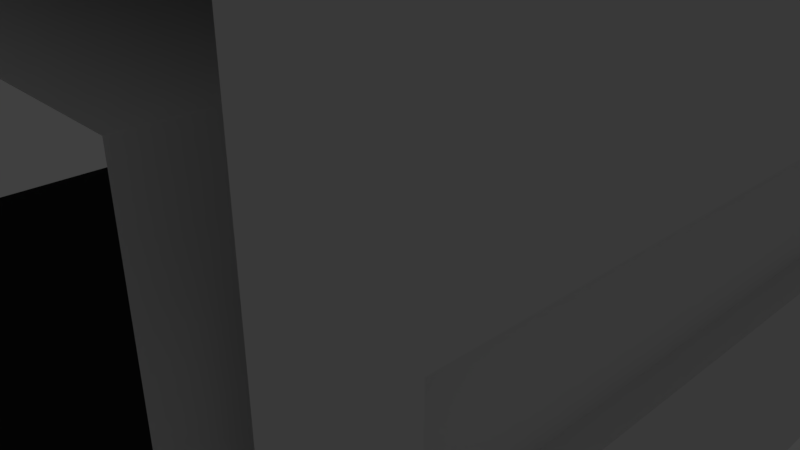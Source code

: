 # Source: Hallway3WayWindow.blend  (saved by Blender 2.79.0; exported with 4.5.12 LTS)
import bpy
from mathutils import Matrix  # noqa: F401  (used for matrix-valued properties, if any)

bpy.ops.wm.read_factory_settings(use_empty=True)
scene = bpy.context.scene
scene.name = 'Scene'

# ---- collections
col_collection_1 = bpy.data.collections.new('Collection 1'); scene.collection.children.link(col_collection_1)

# ---- materials (node trees are filled in below, after node groups)
mat_material = bpy.data.materials.new('Material')
mat_material.alpha_threshold = 0.0
mat_material.use_transparent_shadow = False
mat_material.roughness = 0.5
mat_material.line_color = (0.0, 0.0, 0.0, 1.0)
mat_material_001 = bpy.data.materials.new('Material.001')
mat_material_001.alpha_threshold = 0.0
mat_material_001.use_transparent_shadow = False
mat_material_001.diffuse_color = (0.0291, 0.0291, 0.0291, 1.0)
mat_material_001.roughness = 0.5
mat_window = bpy.data.materials.new('Window')
mat_window.alpha_threshold = 0.0
mat_window.use_transparent_shadow = False
mat_window.roughness = 0.5

# ---- material node trees

# ---- world
world_world = bpy.data.worlds.new('World'); scene.world = world_world
world_world.color = (0.05088, 0.05088, 0.05088)
world_world.use_sun_shadow = False
world_world.sun_shadow_jitter_overblur = 0.0
world_world.cycles.sampling_method = 'MANUAL'

# ---- cameras
cam_camera = bpy.data.cameras.new('Camera')
cam_camera.clip_end = 100.0
cam_camera.lens = 35.0
cam_camera.sensor_width = 32.0
cam_camera.sensor_height = 18.0
cam_camera.ortho_scale = 7.314
cam_camera.dof.focus_distance = 0.0
cam_camera.dof.aperture_fstop = 128.0

# ---- lights
light_lamp = bpy.data.lights.new('Lamp', 'POINT')
light_lamp.transmission_factor = 0.0
light_lamp.cutoff_distance = 30.0
light_lamp.energy = 100.0
light_lamp.shadow_buffer_clip_start = 1.001
light_lamp.shadow_soft_size = 0.1
light_lamp.shadow_maximum_resolution = 0.006
light_lamp.use_absolute_resolution = True

# ---- meshes
me_cube = bpy.data.meshes.new('Cube')
me_cube.from_pydata([(-5.0, 4.0, -1.0), (-4.0, 4.0, 0.0), (-5.0, 5.0, -1.0), (-4.0, 5.0, 4.0), (-5.0, 4.0, 0.0), (-4.0, 5.0, 0.0), (-5.0, 4.0, 4.0), (-4.0, 4.0, -1.0), (-4.0, 5.0, -1.0), (5.0, 4.0, -1.0), (4.0, 4.0, 0.0), (5.0, 5.0, -1.0), (4.0, 5.0, 4.0), (4.0, 5.0, 0.0), (4.0, 4.0, -1.0), (0.0, 4.0, -1.0), (0.0, 5.0, 0.0), (0.0, 4.0, 0.0), (4.0, 5.0, -1.0), (0.0, 5.0, -1.0), (-5.0, -4.0, -1.0), (-4.0, -4.0, 0.0), (-5.0, -5.0, -1.0), (-4.0, 0.0, 0.0), (-5.0, 0.0, -1.0), (-4.0, -5.0, 4.0), (-5.0, 0.0, 0.0), (-5.0, -4.0, 0.0), (-4.0, 0.0, -1.0), (-4.0, -5.0, 0.0), (-5.0, -4.0, 4.0), (-4.0, -4.0, -1.0), (-4.0, -5.0, -1.0), (5.0, -4.0, -1.0), (4.0, -4.0, 0.0), (5.0, -5.0, -1.0), (4.0, 0.0, 0.0), (5.0, 0.0, -1.0), (4.0, -5.0, 4.0), (4.0, 0.0, -1.0), (4.0, -5.0, 0.0), (4.0, -4.0, -1.0), (0.0, -4.0, -1.0), (0.0, -5.0, 0.0), (0.0, 0.0, 0.0), (0.0, 0.0, -1.0), (0.0, -4.0, 0.0), (4.0, -5.0, -1.0), (0.0, -5.0, -1.0), (-4.0, 5.0, 5.0), (-5.0, 5.0, 5.0), (-5.0, 4.0, 5.0), (4.0, 5.0, 5.0), (5.0, 5.0, 5.0), (5.0, 4.0, 5.0), (-4.0, -5.0, 5.0), (-5.0, -5.0, 5.0), (-5.0, -4.0, 5.0), (4.0, -5.0, 5.0), (5.0, -5.0, 5.0), (5.0, -4.0, 5.0), (5.0, 0.0, 5.0), (0.0, 5.0, 4.0), (0.0, 5.0, 5.0), (0.0, -5.0, 5.0), (0.0, -5.0, 4.0), (-5.0, 0.0, 5.0), (-5.0, 0.0, 4.0), (0.0, 0.0, 4.0), (4.0, 0.0, 4.0), (4.0, 4.0, 4.0), (0.0, 4.0, 4.0), (-4.0, 0.0, 4.0), (-4.0, 4.0, 4.0), (4.0, -4.0, 4.0), (0.0, -4.0, 4.0), (-4.0, -4.0, 4.0), (-4.0, -4.0, 5.0), (4.0, -4.0, 5.0), (4.0, 4.0, 5.0), (-4.0, 4.0, 5.0), (-4.0, 0.0, 5.0), (4.0, 0.0, 5.0), (0.0, -4.0, 5.0), (0.0, 0.0, 5.0), (0.0, 4.0, 5.0), (5.0, -4.0, 2.75), (5.0, -4.0, 1.25), (5.0, 0.0, 2.75), (5.0, 0.0, 1.25), (5.0, 4.0, 2.75), (5.0, 4.0, 1.25), (5.0, -5.0, 2.75), (5.0, -5.0, 1.25), (5.0, 5.0, 1.25), (5.0, 5.0, 2.75), (4.0, 5.0, 1.25), (4.0, 5.0, 2.75), (4.0, -4.0, 1.25), (4.0, -4.0, 2.75), (4.0, 0.0, 1.25), (4.0, 0.0, 2.75), (4.0, -5.0, 1.25), (4.0, -5.0, 2.75), (4.0, 4.0, 1.25), (4.0, 4.0, 2.75), (4.3, -4.5, 1.0), (4.3, -4.5, 3.0), (4.3, 4.5, 1.0), (4.3, 4.5, 3.0), (4.7, -4.5, 1.0), (4.7, -4.5, 3.0), (4.7, 4.5, 1.0), (4.7, 4.5, 3.0)], [], [(0, 8, 7), (0, 2, 8), (7, 8, 19, 15), (1, 4, 26, 23), (7, 28, 24, 0), (17, 1, 23, 44), (15, 45, 28, 7), (16, 5, 1, 17), (6, 4, 5, 3), (4, 1, 5), (9, 14, 18), (9, 18, 11), (14, 15, 19, 18), (14, 9, 37, 39), (17, 44, 36, 10), (15, 14, 39, 45), (16, 17, 10, 13), (90, 54, 61, 88), (20, 31, 32), (20, 32, 22), (31, 42, 48, 32), (21, 23, 26, 27), (31, 20, 24, 28), (46, 44, 23, 21), (42, 31, 28, 45), (43, 46, 21, 29), (30, 25, 29, 27), (27, 29, 21), (33, 47, 41), (33, 35, 47), (41, 47, 48, 42), (41, 39, 37, 33), (46, 34, 36, 44), (42, 45, 39, 41), (43, 40, 34, 46), (95, 53, 54, 90), (49, 50, 51), (52, 54, 53), (55, 57, 56), (58, 59, 60), (76, 25, 30), (73, 72, 67, 6), (74, 38, 65, 75), (70, 69, 68, 71), (12, 70, 71, 62), (86, 60, 59, 92), (3, 73, 6), (71, 68, 72, 73), (75, 65, 25, 76), (62, 71, 73, 3), (68, 75, 76, 72), (69, 74, 75, 68), (88, 61, 60, 86), (72, 76, 30, 67), (78, 58, 60), (57, 55, 77), (79, 54, 52), (51, 80, 49), (83, 64, 58, 78), (84, 83, 78, 82), (63, 85, 79, 52), (82, 61, 54, 79), (66, 81, 80, 51), (85, 84, 82, 79), (57, 77, 81, 66), (78, 60, 61, 82), (80, 81, 84, 85), (81, 77, 83, 84), (77, 55, 64, 83), (49, 80, 85, 63), (101, 69, 70, 105), (98, 100, 36, 34), (99, 103, 38, 74), (105, 70, 12, 97), (37, 89, 87, 33), (91, 104, 100, 89), (33, 87, 93, 35), (87, 86, 92, 93), (11, 94, 91, 9), (94, 95, 90, 91), (9, 91, 89, 37), (90, 105, 104, 91), (10, 104, 96, 13), (104, 105, 97, 96), (34, 40, 102, 98), (98, 102, 103, 99), (74, 69, 101, 99), (88, 101, 105, 90), (36, 100, 104, 10), (86, 99, 101, 88), (89, 100, 98, 87), (87, 98, 99, 86), (106, 107, 109, 108), (108, 109, 113, 112), (112, 113, 111, 110), (110, 111, 107, 106), (108, 112, 110, 106), (113, 109, 107, 111)])
me_cube.polygons.foreach_set('material_index', [0, 0, 0, 1, 0, 1, 0, 1, 0, 1, 0, 0, 0, 0, 1, 0, 1, 0, 0, 0, 0, 1, 0, 1, 0, 1, 0, 1, 0, 0, 0, 0, 1, 0, 1, 0, 0, 0, 0, 0, 0, 0, 0, 0, 0, 0, 0, 0, 0, 0, 0, 0, 0, 0, 0, 0, 0, 0, 0, 0, 0, 0, 0, 0, 0, 0, 0, 0, 0, 0, 0, 0, 0, 0, 0, 0, 0, 0, 0, 0, 0, 0, 0, 0, 0, 0, 0, 0, 0, 0, 0, 0, 2, 2, 2, 2, 2, 2])
_uv = me_cube.uv_layers.new(name='UVMap')
_uv.uv.foreach_set('vector', [0.375, 0.4444, 0.5, 0.5556, 0.5, 0.4444, 0.375, 0.4444, 0.375, 0.5556, 0.5, 0.5556, 0.5, 0.4444, 0.5, 0.5556, 1.0, 0.5556, 1.0, 0.4444, 0.5, 0.4444, 0.375, 0.4444, 0.375, 0.0, 0.5, 0.0, 0.5, 0.4444, 0.5, 0.0, 0.375, 0.0, 0.375, 0.4444, 0.5, 0.4444, 2.384e-07, 0.4444, 0.0, 0.0, 0.5, 0.0, 0.5, 0.4444, 0.5, 0.0, 2.98e-07, 0.0, 4.172e-07, 0.4444, 0.5, 0.3333, 3.576e-07, 0.3333, 2.384e-07, 0.2222, 0.5, 0.2222, 0.375, 0.4444, 0.375, 0.0, 0.5, 0.0, 0.5, 0.4444, 0.375, 0.4444, 0.5, 0.4444, 0.5, 0.5556, 0.375, 0.4444, 0.25, 0.4444, 0.25, 0.5556, 0.375, 0.4444, 0.25, 0.5556, 0.375, 0.5556, 0.5, 0.4444, 2.384e-07, 0.4444, 2.384e-07, 0.5556, 0.5, 0.5556, 0.5, 0.4444, 0.625, 0.4444, 0.625, 0.0, 0.5, 0.0, 0.5, 0.4444, 0.5, 0.0, 1.0, 0.0, 1.0, 0.4444, 0.5, 0.4444, 1.0, 0.4444, 1.0, 0.0, 0.5, 0.0, 0.5, 0.3333, 0.5, 0.2222, 1.0, 0.2222, 1.0, 0.3333, 0.5, 0.8148, 0.5, 1.0, 2.384e-07, 1.0, 2.384e-07, 0.8148, 0.375, 0.4444, 0.5, 0.4444, 0.5, 0.3333, 0.375, 0.4444, 0.5, 0.3333, 0.375, 0.3333, 0.5, 0.4444, 1.0, 0.4444, 1.0, 0.3333, 0.5, 0.3333, 0.5, 0.4444, 0.5, 0.8889, 0.375, 0.8889, 0.375, 0.4444, 0.5, 0.4444, 0.375, 0.4444, 0.375, 0.8889, 0.5, 0.8889, 0.5, 0.4444, 0.5, 0.8889, 0.0, 0.8889, 2.384e-07, 0.4444, 0.5, 0.4444, 4.172e-07, 0.4444, 2.98e-07, 0.8889, 0.5, 0.8889, 0.5, 0.3333, 0.5, 0.4444, 2.384e-07, 0.4444, 3.576e-07, 0.3333, 0.375, 0.4444, 0.5, 0.4444, 0.5, 0.0, 0.375, 0.0, 0.375, 0.4444, 0.5, 0.3333, 0.5, 0.4444, 0.375, 0.4444, 0.25, 0.3333, 0.25, 0.4444, 0.375, 0.4444, 0.375, 0.3333, 0.25, 0.3333, 0.5, 0.4444, 0.5, 0.3333, 2.384e-07, 0.3333, 2.384e-07, 0.4444, 0.5, 0.4444, 0.5, 0.8889, 0.625, 0.8889, 0.625, 0.4444, 0.5, 0.4444, 1.0, 0.4444, 1.0, 0.8889, 0.5, 0.8889, 0.5, 0.4444, 0.5, 0.8889, 1.0, 0.8889, 1.0, 0.4444, 0.5, 0.3333, 1.0, 0.3333, 1.0, 0.4444, 0.5, 0.4444, 0.375, 0.8148, 0.375, 1.0, 0.25, 1.0, 0.25, 0.8148, 0.5, 0.3333, 0.375, 0.3333, 0.375, 0.2222, 0.5, 0.3333, 0.625, 0.2222, 0.625, 0.3333, 0.5, 0.3333, 0.375, 0.4444, 0.375, 0.3333, 0.5, 0.3333, 0.625, 0.3333, 0.625, 0.4444, 0.5, 0.4444, 0.5, 0.3333, 0.375, 0.4444, 0.5, 0.4444, 0.5, 0.0, 0.375, 0.0, 0.375, 0.4444, 0.5, 0.4444, 0.5, 0.3333, 2.384e-07, 0.3333, 2.384e-07, 0.4444, 0.5, 0.4444, 0.5, 0.0, 2.384e-07, 0.0, 2.384e-07, 0.4444, 0.5, 0.3333, 0.5, 0.2222, 2.384e-07, 0.2222, 2.384e-07, 0.3333, 0.5, 0.8148, 0.5, 1.0, 0.375, 1.0, 0.375, 0.8148, 0.5, 0.3333, 0.5, 0.2222, 0.375, 0.2222, 0.5, 0.4444, 0.5, 0.0, 3.576e-07, 0.0, 3.576e-07, 0.4444, 0.5, 0.4444, 0.5, 0.3333, 3.576e-07, 0.3333, 3.576e-07, 0.4444, 0.5, 0.3333, 0.5, 0.2222, 3.576e-07, 0.2222, 3.576e-07, 0.3333, 0.5, 0.4444, 0.5, 0.0, 3.576e-07, 0.0, 3.576e-07, 0.4444, 0.5, 0.4444, 0.5, 0.0, 2.384e-07, 0.0, 2.384e-07, 0.4444, 0.5, 0.8148, 0.5, 1.0, 2.384e-07, 1.0, 2.384e-07, 0.8148, 0.5, 0.4444, 0.5, 0.0, 0.375, 0.0, 0.375, 0.4444, 0.5, 0.4444, 0.5, 0.3333, 0.625, 0.4444, 0.375, 0.4444, 0.5, 0.3333, 0.5, 0.4444, 0.5, 0.4444, 0.625, 0.4444, 0.5, 0.5556, 0.375, 0.4444, 0.5, 0.4444, 0.5, 0.5556, 0.5, 0.4444, 0.5, 0.3333, 1.0, 0.3333, 1.0, 0.4444, 0.5, 0.4444, 0.5, 0.0, 1.0, 0.0, 1.0, 0.4444, 0.5, 0.3333, 0.5, 0.2222, 1.0, 0.2222, 1.0, 0.3333, 0.5, 0.4444, 0.625, 0.4444, 0.625, 0.8889, 0.5, 0.8889, 0.375, 0.4444, 0.5, 0.4444, 0.5, 0.8889, 0.375, 0.8889, 0.5, 0.4444, 0.5, 0.0, 1.0, 0.0, 1.0, 0.4444, 0.375, 0.4444, 0.5, 0.4444, 0.5, 0.8889, 0.375, 0.8889, 0.5, 0.4444, 0.625, 0.4444, 0.625, 0.8889, 0.5, 0.8889, 0.5, 0.4444, 0.5, 0.0, 1.0, 0.0, 1.0, 0.4444, 0.5, 0.4444, 0.5, 0.0, 1.0, 0.0, 1.0, 0.4444, 0.5, 0.4444, 0.5, 0.3333, 1.0, 0.3333, 1.0, 0.4444, 0.5, 0.3333, 0.5, 0.2222, 1.0, 0.2222, 1.0, 0.3333, 0.5, 0.7407, 0.5, 0.8889, 1.0, 0.8889, 1.0, 0.7407, 0.5, 0.1481, 1.0, 0.1481, 1.0, 0.0, 0.5, 0.0, 0.5, 0.7407, 0.375, 0.7407, 0.375, 0.8889, 0.5, 0.8889, 0.5, 0.7407, 0.5, 0.8889, 0.625, 0.8889, 0.625, 0.7407, 0.5, 0.4444, 0.5, 0.6296, 2.384e-07, 0.6296, 2.384e-07, 0.4444, 1.0, 0.5926, 0.5, 0.5926, 2.384e-07, 0.6296, 0.5, 0.6296, 0.5, 0.4444, 0.5, 0.6296, 0.375, 0.6296, 0.375, 0.4444, 0.5, 0.6296, 0.5, 0.8148, 0.375, 0.8148, 0.375, 0.6296, 0.375, 0.4444, 0.375, 0.6296, 0.25, 0.6296, 0.25, 0.4444, 0.375, 0.6296, 0.375, 0.8148, 0.25, 0.8148, 0.25, 0.6296, 0.5, 0.4444, 0.5, 0.6296, 2.384e-07, 0.6296, 2.384e-07, 0.4444, 0.5, 0.7407, 0.5, 0.5926, 0.25, 0.6296, 0.25, 0.8148, 0.5, 0.4444, 0.5, 0.5926, 0.625, 0.5926, 0.625, 0.4444, 0.5, 0.5926, 0.5, 0.7407, 0.625, 0.7407, 0.625, 0.5926, 0.5, 0.4444, 0.375, 0.4444, 0.375, 0.5926, 0.5, 0.5926, 0.5, 0.5926, 0.375, 0.5926, 0.375, 0.7407, 0.5, 0.7407, 0.5, 0.4444, 1.0, 0.4444, 1.0, 0.2963, 0.5, 0.2963, 0.5, 0.7407, 1.0, 0.7407, 0.5, 0.8148, 2.384e-07, 0.8148, 0.5, 0.4444, 0.5, 0.5926, 1.0, 0.5926, 1.0, 0.4444, 0.5, 0.2963, 1.0, 0.2963, 0.5, 0.8148, 2.384e-07, 0.8148, 1.0, 0.1481, 0.5, 0.1481, 2.384e-07, 0.6296, 0.5, 0.6296, 0.5, 0.5926, 0.5, 0.7407, 0.5, 0.8148, 0.5, 0.6296, 0.0, 0.0, 0.0, 0.0, 0.0, 0.0, 0.0, 0.0, 0.0, 0.0, 0.0, 0.0, 0.0, 0.0, 0.0, 0.0, 0.0, 0.0, 0.0, 0.0, 0.0, 0.0, 0.0, 0.0, 0.0, 0.0, 0.0, 0.0, 0.0, 0.0, 0.0, 0.0, 0.0, 0.0, 0.0, 0.0, 0.0, 0.0, 0.0, 0.0, 0.0, 0.0, 0.0, 0.0, 0.0, 0.0, 0.0, 0.0])
me_cube.materials.append(mat_material)
me_cube.materials.append(mat_material_001)
me_cube.materials.append(mat_window)
me_cube.use_remesh_preserve_volume = False
me_cube.use_remesh_preserve_attributes = False
me_cube.use_mirror_vertex_groups = False
me_cube.update()

# ---- objects
ob_hallway3waywindow = bpy.data.objects.new('Hallway3wayWindow', me_cube)
ob_lamp = bpy.data.objects.new('Lamp', light_lamp)
ob_camera = bpy.data.objects.new('Camera', cam_camera)

# ---- transforms, parenting, visibility, modifiers, constraints
ob_hallway3waywindow.location = (0.0, 0.0, 0.0)
ob_hallway3waywindow.lock_rotations_4d = False
ob_hallway3waywindow.empty_display_type = 'ARROWS'
ob_hallway3waywindow.lineart.crease_threshold = 0.0
ob_lamp.location = (4.076, 1.005, 5.904)
ob_lamp.rotation_euler = (0.6503, 0.05522, 1.866)
ob_lamp.lock_rotations_4d = False
ob_lamp.empty_display_type = 'ARROWS'
ob_lamp.color = (0.0, 0.0, 0.0, 0.0)
ob_lamp.lineart.crease_threshold = 0.0
ob_camera.location = (7.481, -6.508, 5.344)
ob_camera.rotation_euler = (1.109, 0.0, 0.8149)
ob_camera.lock_rotations_4d = False
ob_camera.empty_display_type = 'ARROWS'
ob_camera.color = (0.0, 0.0, 0.0, 0.0)
ob_camera.display_type = 'WIRE'
ob_camera.lineart.crease_threshold = 0.0

# ---- collection membership
col_collection_1.objects.link(ob_hallway3waywindow)
col_collection_1.objects.link(ob_lamp)
col_collection_1.objects.link(ob_camera)

# ---- scene / render settings (as saved in the file)
scene.camera = ob_camera
scene.frame_start = 1; scene.frame_end = 250; scene.frame_set(1)
scene.render.engine = 'BLENDER_EEVEE_NEXT'
scene.render.resolution_percentage = 50
scene.render.dither_intensity = 0.0
scene.cycles.use_denoising = False
scene.cycles.samples = 128
scene.cycles.sampling_pattern = 'TABULATED_SOBOL'
scene.cycles.use_adaptive_sampling = False
scene.cycles.use_light_tree = False
scene.cycles.blur_glossy = 0.0
scene.cycles.sample_clamp_indirect = 0.0
scene.view_settings.view_transform = 'Standard'
bpy.context.view_layer.update()
